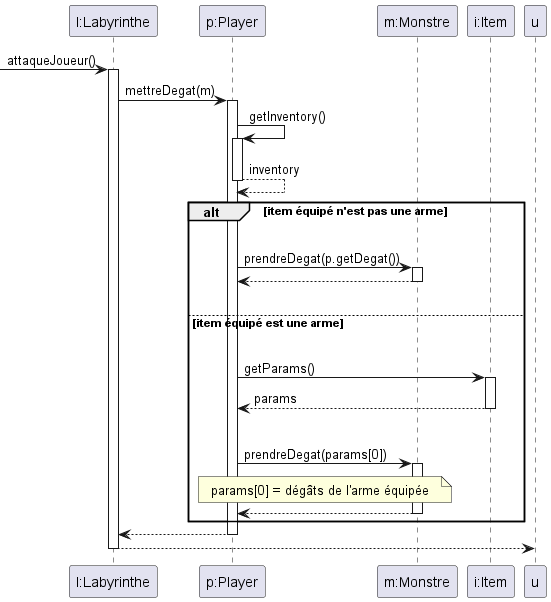

The diagram above was rendered by PlantUML. Its source (embedded in the PNG):
@startuml diagramme-sequence-mettre-degat

participant "l:Labyrinthe" as l
participant "p:Player" as p
participant "m:Monstre" as m
participant "i:Item" as i

-> l : attaqueJoueur()
activate l

l -> p : mettreDegat(m)
activate p

p -> p : getInventory()
activate p
return inventory

alt item équipé n'est pas une arme
    |||

    p -> m : prendreDegat(p.getDegat())
    activate m
    m --> p : 
    deactivate m

|||

else item équipé est une arme
    |||

    p -> i : getParams()
    activate i
    return params
    
    |||
    
    p -> m : prendreDegat(params[0])

    note over p, m : params[0] = dégâts de l'arme équipée

    activate m
    m --> p : 
    deactivate m

end

p --> l : 
deactivate p

l --> u : 
deactivate l

@enduml